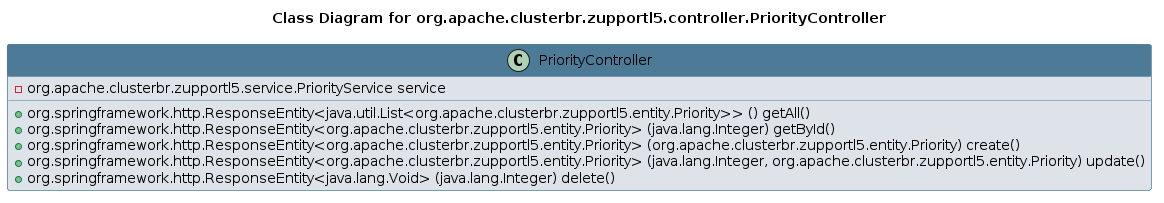

The diagram above was rendered by PlantUML. Its source (embedded in the PNG):
@startuml 
skinparam class { 
 BackgroundColor #DEE3E9 
 ArrowColor #4D7A97 
 BorderColor #4D7A97 
}
left to right direction 
title Class Diagram for org.apache.clusterbr.zupportl5.controller.PriorityController
skinparam titleBackgroundColor White
skinparam classHeaderBackgroundColor #4D7A97 
skinparam stereotypeCBackgroundColor #F8981D 

class PriorityController {
 - org.apache.clusterbr.zupportl5.service.PriorityService service
 + org.springframework.http.ResponseEntity<java.util.List<org.apache.clusterbr.zupportl5.entity.Priority>> () getAll()
 + org.springframework.http.ResponseEntity<org.apache.clusterbr.zupportl5.entity.Priority> (java.lang.Integer) getById()
 + org.springframework.http.ResponseEntity<org.apache.clusterbr.zupportl5.entity.Priority> (org.apache.clusterbr.zupportl5.entity.Priority) create()
 + org.springframework.http.ResponseEntity<org.apache.clusterbr.zupportl5.entity.Priority> (java.lang.Integer, org.apache.clusterbr.zupportl5.entity.Priority) update()
 + org.springframework.http.ResponseEntity<java.lang.Void> (java.lang.Integer) delete()
}
@enduml